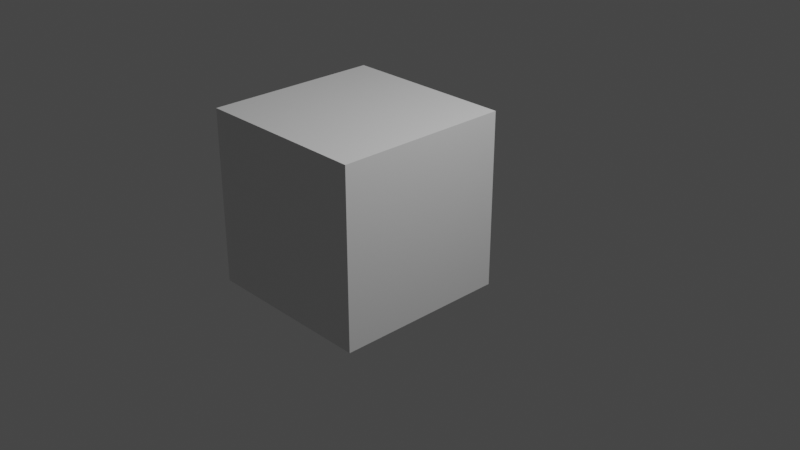 # Source: scene1.blend  (saved by Blender 2.82.7; exported with 4.5.12 LTS)
import bpy
from mathutils import Matrix  # noqa: F401  (used for matrix-valued properties, if any)

bpy.ops.wm.read_factory_settings(use_empty=True)
scene = bpy.context.scene
scene.name = 'Scene'

# ---- collections
col_collection = bpy.data.collections.new('Collection'); scene.collection.children.link(col_collection)

# ---- materials (node trees are filled in below, after node groups)
mat_material = bpy.data.materials.new('Material')
mat_material.alpha_threshold = 0.0
mat_material.use_transparent_shadow = False
mat_material.line_color = (0.0, 0.0, 0.0, 1.0)

# ---- material node trees
mat_material.use_nodes = True; mat_material.node_tree.nodes.clear()
_N = mat_material.node_tree.nodes; _L = mat_material.node_tree.links
n0 = _N.new('ShaderNodeOutputMaterial'); n0.name = 'Material Output'; n0.location = (300, 300)
n1 = _N.new('ShaderNodeBsdfPrincipled'); n1.name = 'Principled BSDF'; n1.location = (10, 300)
n1.distribution = 'GGX'
n1.subsurface_method = 'BURLEY'
n1.inputs[2].default_value = 0.4
n1.inputs[3].default_value = 1.45
n1.inputs[27].default_value = (0.0, 0.0, 0.0, 1.0)
n1.inputs[28].default_value = 1.0
_L.new(n1.outputs[0], n0.inputs[0])
n0.is_active_output = True

# ---- world
world_world = bpy.data.worlds.new('World'); scene.world = world_world
world_world.use_nodes = True; world_world.node_tree.nodes.clear()
_N = world_world.node_tree.nodes; _L = world_world.node_tree.links
n0 = _N.new('ShaderNodeOutputWorld'); n0.name = 'World Output'; n0.location = (300, 300)
n1 = _N.new('ShaderNodeBackground'); n1.name = 'Background'; n1.location = (10, 300)
n1.inputs[0].default_value = (0.05088, 0.05088, 0.05088, 1.0)
_L.new(n1.outputs[0], n0.inputs[0])
n0.is_active_output = True
world_world.color = (0.05088, 0.05088, 0.05088)
world_world.use_sun_shadow = False
world_world.sun_shadow_jitter_overblur = 0.0

# ---- cameras
cam_camera = bpy.data.cameras.new('Camera')
cam_camera.clip_end = 100.0
cam_camera.ortho_scale = 7.314

# ---- lights
light_light = bpy.data.lights.new('Light', 'POINT')
light_light.transmission_factor = 0.0
light_light.energy = 1000.0
light_light.shadow_soft_size = 0.1
light_light.shadow_maximum_resolution = 0.006
light_light.use_absolute_resolution = True

# ---- meshes
me_cube = bpy.data.meshes.new('Cube')
me_cube.from_pydata([(1.0, 1.0, 1.0), (1.0, 1.0, -1.0), (1.0, -1.0, 1.0), (1.0, -1.0, -1.0), (-1.0, 1.0, 1.0), (-1.0, 1.0, -1.0), (-1.0, -1.0, 1.0), (-1.0, -1.0, -1.0)], [], [(0, 4, 6, 2), (3, 2, 6, 7), (7, 6, 4, 5), (5, 1, 3, 7), (1, 0, 2, 3), (5, 4, 0, 1)])
_uv = me_cube.uv_layers.new(name='UVMap')
_uv.uv.foreach_set('vector', [0.625, 0.5, 0.875, 0.5, 0.875, 0.75, 0.625, 0.75, 0.375, 0.75, 0.625, 0.75, 0.625, 1.0, 0.375, 1.0, 0.375, 0.0, 0.625, 0.0, 0.625, 0.25, 0.375, 0.25, 0.125, 0.5, 0.375, 0.5, 0.375, 0.75, 0.125, 0.75, 0.375, 0.5, 0.625, 0.5, 0.625, 0.75, 0.375, 0.75, 0.375, 0.25, 0.625, 0.25, 0.625, 0.5, 0.375, 0.5])
me_cube.materials.append(mat_material)
me_cube.use_remesh_preserve_volume = False
me_cube.use_remesh_preserve_attributes = False
me_cube.use_mirror_vertex_groups = False
me_cube.update()

# ---- objects
ob_cube = bpy.data.objects.new('Cube', me_cube)
ob_light = bpy.data.objects.new('Light', light_light)
ob_camera = bpy.data.objects.new('Camera', cam_camera)

# ---- transforms, parenting, visibility, modifiers, constraints
ob_cube.location = (0.0, 0.0, 0.0)
ob_cube.lock_rotations_4d = False
ob_cube.empty_display_type = 'ARROWS'
ob_cube.lineart.crease_threshold = 0.0
ob_light.location = (4.076, 1.005, 5.904)
ob_light.rotation_euler = (0.6503, 0.05522, 1.866)
ob_light.lock_rotations_4d = False
ob_light.empty_display_type = 'ARROWS'
ob_light.color = (0.0, 0.0, 0.0, 0.0)
ob_light.lineart.crease_threshold = 0.0
ob_camera.location = (8.003, -6.926, 4.958)
ob_camera.rotation_euler = (1.109, 0.0, 0.8149)
ob_camera.lock_rotations_4d = False
ob_camera.empty_display_type = 'ARROWS'
ob_camera.color = (0.0, 0.0, 0.0, 0.0)
ob_camera.display_type = 'WIRE'
ob_camera.lineart.crease_threshold = 0.0

# ---- collection membership
col_collection.objects.link(ob_cube)
col_collection.objects.link(ob_light)
col_collection.objects.link(ob_camera)

# ---- scene / render settings (as saved in the file)
scene.camera = ob_camera
scene.frame_start = 1; scene.frame_end = 250; scene.frame_set(1)
scene.render.engine = 'BLENDER_EEVEE_NEXT'
scene.cycles.use_denoising = False
scene.cycles.samples = 128
scene.cycles.sampling_pattern = 'TABULATED_SOBOL'
scene.cycles.use_adaptive_sampling = False
scene.cycles.use_light_tree = False
scene.view_settings.view_transform = 'Filmic'
bpy.context.view_layer.update()
